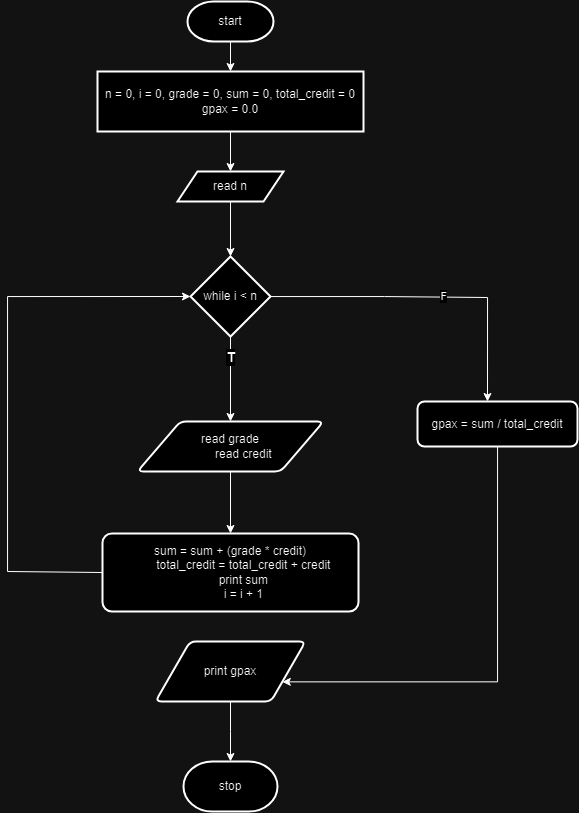

The diagram above was exported from draw.io. Its source (the exported page's mxGraphModel, read from the mxfile embedded in the PNG):
<mxGraphModel dx="1969" dy="962" grid="1" gridSize="10" guides="1" tooltips="1" connect="1" arrows="1" fold="1" page="1" pageScale="1" pageWidth="827" pageHeight="1169" math="0" shadow="0">
  <root>
    <mxCell id="0" />
    <mxCell id="1" parent="0" />
    <mxCell id="hnf82lbA6KZVwHTCZs6H-4" value="" style="edgeStyle=orthogonalEdgeStyle;rounded=0;orthogonalLoop=1;jettySize=auto;html=1;" edge="1" parent="1" source="hnf82lbA6KZVwHTCZs6H-1" target="hnf82lbA6KZVwHTCZs6H-3">
      <mxGeometry relative="1" as="geometry" />
    </mxCell>
    <mxCell id="hnf82lbA6KZVwHTCZs6H-1" value="start" style="strokeWidth=2;html=1;shape=mxgraph.flowchart.terminator;whiteSpace=wrap;" vertex="1" parent="1">
      <mxGeometry x="260" y="40" width="86" height="40" as="geometry" />
    </mxCell>
    <mxCell id="hnf82lbA6KZVwHTCZs6H-7" value="" style="edgeStyle=orthogonalEdgeStyle;rounded=0;orthogonalLoop=1;jettySize=auto;html=1;" edge="1" parent="1" source="hnf82lbA6KZVwHTCZs6H-3" target="hnf82lbA6KZVwHTCZs6H-6">
      <mxGeometry relative="1" as="geometry" />
    </mxCell>
    <mxCell id="hnf82lbA6KZVwHTCZs6H-3" value="n = 0, i = 0, grade = 0, sum = 0, total_credit = 0&lt;div&gt;gpax = 0.0&lt;br&gt;&lt;/div&gt;" style="whiteSpace=wrap;html=1;strokeWidth=2;" vertex="1" parent="1">
      <mxGeometry x="170" y="110" width="266" height="60" as="geometry" />
    </mxCell>
    <mxCell id="hnf82lbA6KZVwHTCZs6H-9" value="" style="edgeStyle=orthogonalEdgeStyle;rounded=0;orthogonalLoop=1;jettySize=auto;html=1;" edge="1" parent="1" source="hnf82lbA6KZVwHTCZs6H-6" target="hnf82lbA6KZVwHTCZs6H-8">
      <mxGeometry relative="1" as="geometry" />
    </mxCell>
    <mxCell id="hnf82lbA6KZVwHTCZs6H-6" value="read n" style="shape=parallelogram;perimeter=parallelogramPerimeter;whiteSpace=wrap;html=1;fixedSize=1;strokeWidth=2;" vertex="1" parent="1">
      <mxGeometry x="250" y="210" width="106" height="30" as="geometry" />
    </mxCell>
    <mxCell id="hnf82lbA6KZVwHTCZs6H-26" style="edgeStyle=orthogonalEdgeStyle;rounded=0;orthogonalLoop=1;jettySize=auto;html=1;" edge="1" parent="1" source="hnf82lbA6KZVwHTCZs6H-8">
      <mxGeometry relative="1" as="geometry">
        <mxPoint x="560" y="440" as="targetPoint" />
        <Array as="points">
          <mxPoint x="457" y="335" />
          <mxPoint x="457" y="336" />
        </Array>
      </mxGeometry>
    </mxCell>
    <mxCell id="hnf82lbA6KZVwHTCZs6H-27" value="&lt;b&gt;F&lt;/b&gt;" style="edgeLabel;html=1;align=center;verticalAlign=middle;resizable=0;points=[];" vertex="1" connectable="0" parent="hnf82lbA6KZVwHTCZs6H-26">
      <mxGeometry x="0.077" y="1" relative="1" as="geometry">
        <mxPoint as="offset" />
      </mxGeometry>
    </mxCell>
    <mxCell id="hnf82lbA6KZVwHTCZs6H-8" value="while i &amp;lt; n" style="rhombus;whiteSpace=wrap;html=1;strokeWidth=2;" vertex="1" parent="1">
      <mxGeometry x="263" y="295" width="80" height="80" as="geometry" />
    </mxCell>
    <mxCell id="hnf82lbA6KZVwHTCZs6H-18" value="" style="edgeStyle=orthogonalEdgeStyle;rounded=0;orthogonalLoop=1;jettySize=auto;html=1;" edge="1" parent="1" source="hnf82lbA6KZVwHTCZs6H-8" target="hnf82lbA6KZVwHTCZs6H-17">
      <mxGeometry relative="1" as="geometry">
        <mxPoint x="303" y="375" as="sourcePoint" />
        <mxPoint x="302.9999999999998" y="465" as="targetPoint" />
      </mxGeometry>
    </mxCell>
    <mxCell id="hnf82lbA6KZVwHTCZs6H-25" value="&lt;b&gt;&lt;font style=&quot;font-size: 14px;&quot;&gt;T&lt;/font&gt;&lt;/b&gt;" style="edgeLabel;html=1;align=center;verticalAlign=middle;resizable=0;points=[];" vertex="1" connectable="0" parent="hnf82lbA6KZVwHTCZs6H-18">
      <mxGeometry x="-0.5333" y="-1" relative="1" as="geometry">
        <mxPoint as="offset" />
      </mxGeometry>
    </mxCell>
    <mxCell id="hnf82lbA6KZVwHTCZs6H-22" value="" style="edgeStyle=orthogonalEdgeStyle;rounded=0;orthogonalLoop=1;jettySize=auto;html=1;" edge="1" parent="1" source="hnf82lbA6KZVwHTCZs6H-17" target="hnf82lbA6KZVwHTCZs6H-21">
      <mxGeometry relative="1" as="geometry" />
    </mxCell>
    <mxCell id="hnf82lbA6KZVwHTCZs6H-17" value="&lt;div&gt;read grade&lt;/div&gt;&lt;div&gt;&amp;nbsp; &amp;nbsp; &amp;nbsp; &amp;nbsp; read credit&lt;/div&gt;" style="shape=parallelogram;html=1;strokeWidth=2;perimeter=parallelogramPerimeter;whiteSpace=wrap;rounded=1;arcSize=12;size=0.23;" vertex="1" parent="1">
      <mxGeometry x="210" y="460" width="186" height="50" as="geometry" />
    </mxCell>
    <mxCell id="hnf82lbA6KZVwHTCZs6H-23" style="edgeStyle=orthogonalEdgeStyle;rounded=0;orthogonalLoop=1;jettySize=auto;html=1;exitX=0;exitY=0.5;exitDx=0;exitDy=0;entryX=0;entryY=0.5;entryDx=0;entryDy=0;" edge="1" parent="1" source="hnf82lbA6KZVwHTCZs6H-21" target="hnf82lbA6KZVwHTCZs6H-8">
      <mxGeometry relative="1" as="geometry">
        <mxPoint x="90" y="268" as="targetPoint" />
        <Array as="points">
          <mxPoint x="175" y="610" />
          <mxPoint x="80" y="610" />
          <mxPoint x="80" y="335" />
        </Array>
      </mxGeometry>
    </mxCell>
    <mxCell id="hnf82lbA6KZVwHTCZs6H-21" value="&lt;div&gt;sum = sum + (grade * credit)&lt;/div&gt;&lt;div&gt;&amp;nbsp; &amp;nbsp; &amp;nbsp; &amp;nbsp; total_credit = total_credit + credit&lt;/div&gt;&lt;div&gt;&amp;nbsp; &amp;nbsp; &amp;nbsp; &amp;nbsp; print sum&lt;/div&gt;&lt;div&gt;&amp;nbsp; &amp;nbsp; &amp;nbsp; &amp;nbsp; i = i + 1&lt;/div&gt;" style="whiteSpace=wrap;html=1;strokeWidth=2;rounded=1;arcSize=12;" vertex="1" parent="1">
      <mxGeometry x="175" y="572" width="256" height="78" as="geometry" />
    </mxCell>
    <mxCell id="hnf82lbA6KZVwHTCZs6H-29" style="edgeStyle=orthogonalEdgeStyle;rounded=0;orthogonalLoop=1;jettySize=auto;html=1;entryX=1;entryY=0.75;entryDx=0;entryDy=0;" edge="1" parent="1" source="hnf82lbA6KZVwHTCZs6H-28" target="hnf82lbA6KZVwHTCZs6H-30">
      <mxGeometry relative="1" as="geometry">
        <mxPoint x="350" y="720" as="targetPoint" />
        <Array as="points">
          <mxPoint x="570" y="720" />
        </Array>
      </mxGeometry>
    </mxCell>
    <mxCell id="hnf82lbA6KZVwHTCZs6H-28" value="gpax = sum / total_credit" style="rounded=1;whiteSpace=wrap;html=1;absoluteArcSize=1;arcSize=14;strokeWidth=2;" vertex="1" parent="1">
      <mxGeometry x="490" y="440" width="160" height="45" as="geometry" />
    </mxCell>
    <mxCell id="hnf82lbA6KZVwHTCZs6H-33" style="edgeStyle=orthogonalEdgeStyle;rounded=0;orthogonalLoop=1;jettySize=auto;html=1;exitX=0.5;exitY=1;exitDx=0;exitDy=0;" edge="1" parent="1" source="hnf82lbA6KZVwHTCZs6H-30">
      <mxGeometry relative="1" as="geometry">
        <mxPoint x="303" y="800" as="targetPoint" />
      </mxGeometry>
    </mxCell>
    <mxCell id="hnf82lbA6KZVwHTCZs6H-30" value="print gpax" style="shape=parallelogram;html=1;strokeWidth=2;perimeter=parallelogramPerimeter;whiteSpace=wrap;rounded=1;arcSize=12;size=0.23;" vertex="1" parent="1">
      <mxGeometry x="228" y="680" width="150" height="60" as="geometry" />
    </mxCell>
    <mxCell id="hnf82lbA6KZVwHTCZs6H-34" value="stop" style="strokeWidth=2;html=1;shape=mxgraph.flowchart.terminator;whiteSpace=wrap;" vertex="1" parent="1">
      <mxGeometry x="256" y="800" width="94" height="50" as="geometry" />
    </mxCell>
  </root>
</mxGraphModel>